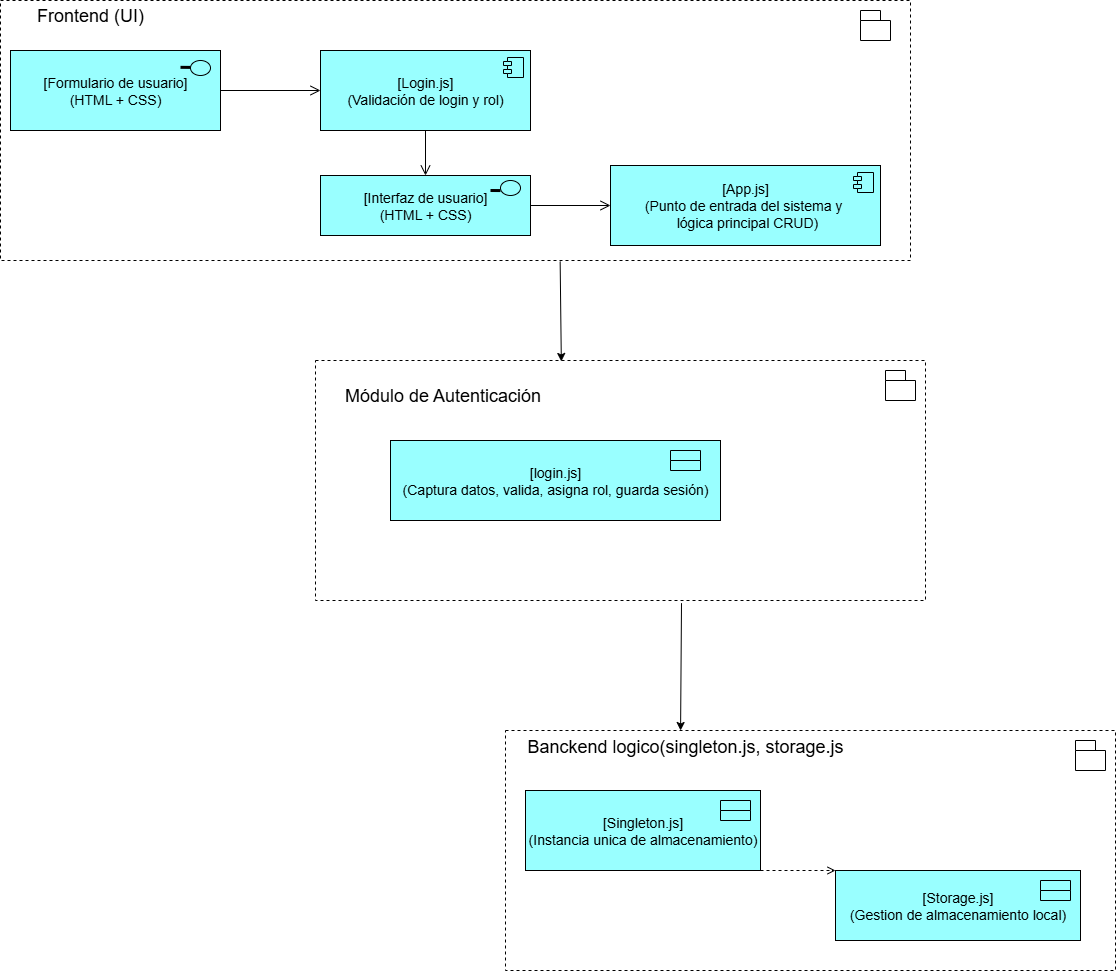

The diagram above was exported from draw.io. Its source (the exported page's mxGraphModel, read from the mxfile embedded in the PNG):
<mxGraphModel dx="1729" dy="1142" grid="1" gridSize="10" guides="1" tooltips="1" connect="1" arrows="0" fold="1" page="0" pageScale="1" pageWidth="291" pageHeight="413" background="#ffffff" math="0" shadow="0">
  <root>
    <mxCell id="0" />
    <mxCell id="1" parent="0" />
    <mxCell id="irSIrJDsRqIkJHRMvosd-2" value="" style="rounded=0;whiteSpace=wrap;html=1;dashed=1;align=left;" parent="1" vertex="1">
      <mxGeometry x="-30" y="-60" width="910" height="260" as="geometry" />
    </mxCell>
    <mxCell id="irSIrJDsRqIkJHRMvosd-6" value="&lt;font style=&quot;font-size: 18px;&quot;&gt;Frontend (UI)&lt;/font&gt;" style="text;html=1;align=center;verticalAlign=middle;whiteSpace=wrap;rounded=0;" parent="1" vertex="1">
      <mxGeometry x="-30" y="-60" width="180" height="30" as="geometry" />
    </mxCell>
    <mxCell id="irSIrJDsRqIkJHRMvosd-7" value="&lt;font style=&quot;font-size: 14px;&quot;&gt;[App.js]&lt;/font&gt;&lt;div&gt;&lt;font style=&quot;font-size: 14px;&quot;&gt;(Punto de entrada del sistema y&amp;nbsp;&lt;/font&gt;&lt;/div&gt;&lt;div&gt;&lt;font style=&quot;font-size: 14px;&quot;&gt;&amp;nbsp;lógica principal CRUD)&lt;/font&gt;&lt;/div&gt;" style="html=1;dropTarget=0;whiteSpace=wrap;fillColor=#99FFFF;" parent="1" vertex="1">
      <mxGeometry x="580" y="105" width="270" height="80" as="geometry" />
    </mxCell>
    <mxCell id="irSIrJDsRqIkJHRMvosd-8" value="" style="shape=module;jettyWidth=8;jettyHeight=4;fillColor=#99FFFF;" parent="irSIrJDsRqIkJHRMvosd-7" vertex="1">
      <mxGeometry x="1" width="20" height="20" relative="1" as="geometry">
        <mxPoint x="-27" y="7" as="offset" />
      </mxGeometry>
    </mxCell>
    <mxCell id="irSIrJDsRqIkJHRMvosd-9" value="&lt;font style=&quot;font-size: 14px;&quot;&gt;[Interfaz de usuario]&lt;/font&gt;&lt;div&gt;&lt;font style=&quot;font-size: 14px;&quot;&gt;(HTML + CSS)&lt;/font&gt;&lt;/div&gt;" style="html=1;dropTarget=0;whiteSpace=wrap;fillColor=#99FFFF;" parent="1" vertex="1">
      <mxGeometry x="290" y="115" width="210" height="60" as="geometry" />
    </mxCell>
    <mxCell id="irSIrJDsRqIkJHRMvosd-17" value="" style="endArrow=none;startArrow=none;endFill=0;startFill=0;endSize=8;html=1;verticalAlign=bottom;labelBackgroundColor=none;strokeWidth=3;rounded=0;" parent="1" edge="1">
      <mxGeometry width="160" relative="1" as="geometry">
        <mxPoint x="460" y="130" as="sourcePoint" />
        <mxPoint x="470" y="130.07" as="targetPoint" />
      </mxGeometry>
    </mxCell>
    <mxCell id="irSIrJDsRqIkJHRMvosd-18" value="" style="endArrow=open;startArrow=none;endFill=0;startFill=0;endSize=8;html=1;verticalAlign=bottom;labelBackgroundColor=none;strokeWidth=1;rounded=0;entryX=0;entryY=0.5;entryDx=0;entryDy=0;exitX=1;exitY=0.5;exitDx=0;exitDy=0;" parent="1" source="irSIrJDsRqIkJHRMvosd-9" target="irSIrJDsRqIkJHRMvosd-7" edge="1">
      <mxGeometry width="160" relative="1" as="geometry">
        <mxPoint x="190" y="109.5" as="sourcePoint" />
        <mxPoint x="280" y="109.93" as="targetPoint" />
      </mxGeometry>
    </mxCell>
    <mxCell id="irSIrJDsRqIkJHRMvosd-19" value="" style="shape=folder;fontStyle=1;spacingTop=10;tabWidth=20;tabHeight=10;tabPosition=left;html=1;whiteSpace=wrap;" parent="1" vertex="1">
      <mxGeometry x="830" y="-50" width="30" height="30" as="geometry" />
    </mxCell>
    <mxCell id="irSIrJDsRqIkJHRMvosd-20" value="" style="rounded=0;whiteSpace=wrap;html=1;dashed=1;align=left;" parent="1" vertex="1">
      <mxGeometry x="475" y="670" width="610" height="240" as="geometry" />
    </mxCell>
    <mxCell id="irSIrJDsRqIkJHRMvosd-21" value="&lt;font style=&quot;font-size: 18px;&quot;&gt;Banckend logico(singleton.js, storage.js&lt;/font&gt;&lt;div&gt;&lt;font style=&quot;font-size: 14px;&quot;&gt;&lt;br&gt;&lt;/font&gt;&lt;/div&gt;" style="text;html=1;align=center;verticalAlign=middle;whiteSpace=wrap;rounded=0;" parent="1" vertex="1">
      <mxGeometry x="450" y="680" width="410" height="30" as="geometry" />
    </mxCell>
    <mxCell id="irSIrJDsRqIkJHRMvosd-22" value="&lt;font style=&quot;font-size: 14px;&quot;&gt;[Storage.js]&lt;/font&gt;&lt;div&gt;&lt;font style=&quot;font-size: 14px;&quot;&gt;(Gestion de almacenamiento local)&lt;/font&gt;&lt;/div&gt;" style="html=1;dropTarget=0;whiteSpace=wrap;fillColor=#99FFFF;" parent="1" vertex="1">
      <mxGeometry x="805" y="810" width="245" height="70" as="geometry" />
    </mxCell>
    <mxCell id="irSIrJDsRqIkJHRMvosd-24" value="&lt;font style=&quot;font-size: 14px;&quot;&gt;[Singleton.js]&lt;/font&gt;&lt;div&gt;&lt;font style=&quot;font-size: 14px;&quot;&gt;&lt;font style=&quot;&quot;&gt;(Instancia unica de almacenamiento&lt;/font&gt;)&lt;/font&gt;&lt;/div&gt;" style="html=1;dropTarget=0;whiteSpace=wrap;fillColor=#99FFFF;" parent="1" vertex="1">
      <mxGeometry x="495" y="730" width="235" height="80" as="geometry" />
    </mxCell>
    <mxCell id="irSIrJDsRqIkJHRMvosd-27" value="" style="endArrow=open;startArrow=none;endFill=0;startFill=0;html=1;verticalAlign=bottom;labelBackgroundColor=none;strokeWidth=1;rounded=0;dashed=1;exitX=1;exitY=1;exitDx=0;exitDy=0;entryX=0;entryY=0;entryDx=0;entryDy=0;" parent="1" source="irSIrJDsRqIkJHRMvosd-24" target="irSIrJDsRqIkJHRMvosd-22" edge="1">
      <mxGeometry width="160" relative="1" as="geometry">
        <mxPoint x="705" y="759.5699999999999" as="sourcePoint" />
        <mxPoint x="795" y="760" as="targetPoint" />
      </mxGeometry>
    </mxCell>
    <mxCell id="irSIrJDsRqIkJHRMvosd-28" value="" style="shape=folder;fontStyle=1;spacingTop=10;tabWidth=20;tabHeight=10;tabPosition=left;html=1;whiteSpace=wrap;" parent="1" vertex="1">
      <mxGeometry x="1045" y="680" width="30" height="30" as="geometry" />
    </mxCell>
    <mxCell id="irSIrJDsRqIkJHRMvosd-42" value="" style="swimlane;fontStyle=0;align=center;verticalAlign=top;childLayout=stackLayout;horizontal=1;startSize=10;horizontalStack=0;resizeParent=1;resizeParentMax=0;resizeLast=0;collapsible=0;marginBottom=0;html=1;whiteSpace=wrap;fillColor=#99FFFF;" parent="1" vertex="1">
      <mxGeometry x="690" y="740" width="30" height="20" as="geometry" />
    </mxCell>
    <mxCell id="irSIrJDsRqIkJHRMvosd-46" value="" style="swimlane;fontStyle=0;align=center;verticalAlign=top;childLayout=stackLayout;horizontal=1;startSize=10;horizontalStack=0;resizeParent=1;resizeParentMax=0;resizeLast=0;collapsible=0;marginBottom=0;html=1;whiteSpace=wrap;fillColor=#99FFFF;" parent="1" vertex="1">
      <mxGeometry x="1010" y="820" width="30" height="20" as="geometry" />
    </mxCell>
    <mxCell id="xa9AT-XOL8IXX-KnfHoQ-2" value="&lt;font style=&quot;font-size: 14px;&quot;&gt;[Formulario de usuario]&lt;/font&gt;&lt;div&gt;&lt;font style=&quot;font-size: 14px;&quot;&gt;(HTML + CSS)&lt;/font&gt;&lt;/div&gt;" style="html=1;dropTarget=0;whiteSpace=wrap;fillColor=#99FFFF;" parent="1" vertex="1">
      <mxGeometry x="-20" y="-10" width="210" height="80" as="geometry" />
    </mxCell>
    <mxCell id="xa9AT-XOL8IXX-KnfHoQ-3" value="&lt;font style=&quot;font-size: 14px;&quot;&gt;[Login.js]&lt;/font&gt;&lt;div&gt;&lt;font style=&quot;font-size: 14px;&quot;&gt;(Validación de login y rol&lt;span style=&quot;background-color: transparent; color: light-dark(rgb(0, 0, 0), rgb(255, 255, 255));&quot;&gt;)&lt;/span&gt;&lt;/font&gt;&lt;/div&gt;" style="html=1;dropTarget=0;whiteSpace=wrap;fillColor=#99FFFF;" parent="1" vertex="1">
      <mxGeometry x="290" y="-10" width="210" height="80" as="geometry" />
    </mxCell>
    <mxCell id="xa9AT-XOL8IXX-KnfHoQ-4" value="" style="shape=module;jettyWidth=8;jettyHeight=4;fillColor=#99FFFF;" parent="xa9AT-XOL8IXX-KnfHoQ-3" vertex="1">
      <mxGeometry x="1" width="20" height="20" relative="1" as="geometry">
        <mxPoint x="-27" y="7" as="offset" />
      </mxGeometry>
    </mxCell>
    <mxCell id="xa9AT-XOL8IXX-KnfHoQ-5" value="" style="endArrow=open;startArrow=none;endFill=0;startFill=0;endSize=8;html=1;verticalAlign=bottom;labelBackgroundColor=none;strokeWidth=1;rounded=0;entryX=0.5;entryY=0;entryDx=0;entryDy=0;exitX=0.5;exitY=1;exitDx=0;exitDy=0;" parent="1" source="xa9AT-XOL8IXX-KnfHoQ-3" target="irSIrJDsRqIkJHRMvosd-9" edge="1">
      <mxGeometry width="160" relative="1" as="geometry">
        <mxPoint x="530" y="120" as="sourcePoint" />
        <mxPoint x="610" y="120" as="targetPoint" />
      </mxGeometry>
    </mxCell>
    <mxCell id="xa9AT-XOL8IXX-KnfHoQ-6" value="" style="endArrow=open;startArrow=none;endFill=0;startFill=0;endSize=8;html=1;verticalAlign=bottom;labelBackgroundColor=none;strokeWidth=1;rounded=0;entryX=0;entryY=0.5;entryDx=0;entryDy=0;exitX=1;exitY=0.5;exitDx=0;exitDy=0;" parent="1" source="xa9AT-XOL8IXX-KnfHoQ-2" target="xa9AT-XOL8IXX-KnfHoQ-3" edge="1">
      <mxGeometry width="160" relative="1" as="geometry">
        <mxPoint x="390" y="70" as="sourcePoint" />
        <mxPoint x="390" y="110" as="targetPoint" />
      </mxGeometry>
    </mxCell>
    <mxCell id="xa9AT-XOL8IXX-KnfHoQ-7" value="" style="ellipse;html=1;fillColor=#99FFFF;" parent="1" vertex="1">
      <mxGeometry x="160" width="20" height="15" as="geometry" />
    </mxCell>
    <mxCell id="xa9AT-XOL8IXX-KnfHoQ-8" value="" style="endArrow=none;startArrow=none;endFill=0;startFill=0;endSize=8;html=1;verticalAlign=bottom;labelBackgroundColor=none;strokeWidth=3;rounded=0;" parent="1" edge="1">
      <mxGeometry width="160" relative="1" as="geometry">
        <mxPoint x="150" y="6.829999999999998" as="sourcePoint" />
        <mxPoint x="160" y="6.8999999999999915" as="targetPoint" />
      </mxGeometry>
    </mxCell>
    <mxCell id="xa9AT-XOL8IXX-KnfHoQ-14" value="" style="ellipse;html=1;fillColor=#99FFFF;" parent="1" vertex="1">
      <mxGeometry x="470" y="120" width="20" height="15" as="geometry" />
    </mxCell>
    <mxCell id="CdGQAeikBm0UNIU--GcH-1" value="" style="rounded=0;whiteSpace=wrap;html=1;dashed=1;align=left;" vertex="1" parent="1">
      <mxGeometry x="285" y="300" width="610" height="240" as="geometry" />
    </mxCell>
    <mxCell id="CdGQAeikBm0UNIU--GcH-2" value="&lt;div&gt;&lt;font style=&quot;&quot;&gt;&lt;span style=&quot;font-size: 18px;&quot;&gt;Módulo de Autenticación&amp;nbsp; &amp;nbsp; &amp;nbsp;&lt;/span&gt;&lt;/font&gt;&lt;/div&gt;" style="text;html=1;align=center;verticalAlign=middle;whiteSpace=wrap;rounded=0;" vertex="1" parent="1">
      <mxGeometry x="220" y="320" width="410" height="30" as="geometry" />
    </mxCell>
    <mxCell id="CdGQAeikBm0UNIU--GcH-4" value="&lt;font style=&quot;font-size: 14px;&quot;&gt;[login.js]&lt;/font&gt;&lt;div&gt;&lt;span style=&quot;font-size: 14px;&quot;&gt;(Captura datos, valida, asigna rol, guarda sesión)&lt;/span&gt;&lt;/div&gt;" style="html=1;dropTarget=0;whiteSpace=wrap;fillColor=#99FFFF;" vertex="1" parent="1">
      <mxGeometry x="360" y="380" width="330" height="80" as="geometry" />
    </mxCell>
    <mxCell id="CdGQAeikBm0UNIU--GcH-6" value="" style="shape=folder;fontStyle=1;spacingTop=10;tabWidth=20;tabHeight=10;tabPosition=left;html=1;whiteSpace=wrap;" vertex="1" parent="1">
      <mxGeometry x="855" y="310" width="30" height="30" as="geometry" />
    </mxCell>
    <mxCell id="CdGQAeikBm0UNIU--GcH-7" value="" style="swimlane;fontStyle=0;align=center;verticalAlign=top;childLayout=stackLayout;horizontal=1;startSize=10;horizontalStack=0;resizeParent=1;resizeParentMax=0;resizeLast=0;collapsible=0;marginBottom=0;html=1;whiteSpace=wrap;fillColor=#99FFFF;" vertex="1" parent="1">
      <mxGeometry x="640" y="390" width="30" height="20" as="geometry" />
    </mxCell>
    <mxCell id="CdGQAeikBm0UNIU--GcH-11" value="" style="endArrow=classic;html=1;rounded=0;exitX=0.615;exitY=1.004;exitDx=0;exitDy=0;exitPerimeter=0;entryX=0.403;entryY=0.004;entryDx=0;entryDy=0;entryPerimeter=0;" edge="1" parent="1" source="irSIrJDsRqIkJHRMvosd-2" target="CdGQAeikBm0UNIU--GcH-1">
      <mxGeometry width="50" height="50" relative="1" as="geometry">
        <mxPoint x="520" y="500" as="sourcePoint" />
        <mxPoint x="530" y="250" as="targetPoint" />
      </mxGeometry>
    </mxCell>
    <mxCell id="CdGQAeikBm0UNIU--GcH-12" value="" style="endArrow=classic;html=1;rounded=0;exitX=0.6;exitY=1.011;exitDx=0;exitDy=0;exitPerimeter=0;entryX=0.287;entryY=0;entryDx=0;entryDy=0;entryPerimeter=0;" edge="1" parent="1" source="CdGQAeikBm0UNIU--GcH-1" target="irSIrJDsRqIkJHRMvosd-20">
      <mxGeometry width="50" height="50" relative="1" as="geometry">
        <mxPoint x="530" y="300" as="sourcePoint" />
        <mxPoint x="531" y="400" as="targetPoint" />
      </mxGeometry>
    </mxCell>
  </root>
</mxGraphModel>